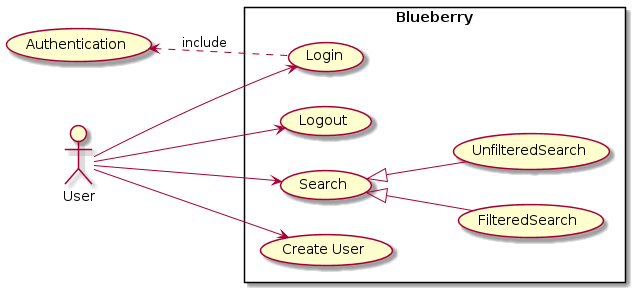

The diagram above was rendered by PlantUML. Its source (embedded in the PNG):
@startuml
left to right direction
actor "User" as user
rectangle Blueberry {
  usecase "Create User" as create
  usecase "Login" as login
  usecase "Logout" as logout
  usecase "Search" as search
  usecase "FilteredSearch" as filter
  usecase "UnfilteredSearch" as unfilter
}
usecase "Authentication" as auth

user --> create
user --> login
user --> logout
login -up.> auth : include

user --> search
search <|-- filter
search <|-- unfilter
@enduml